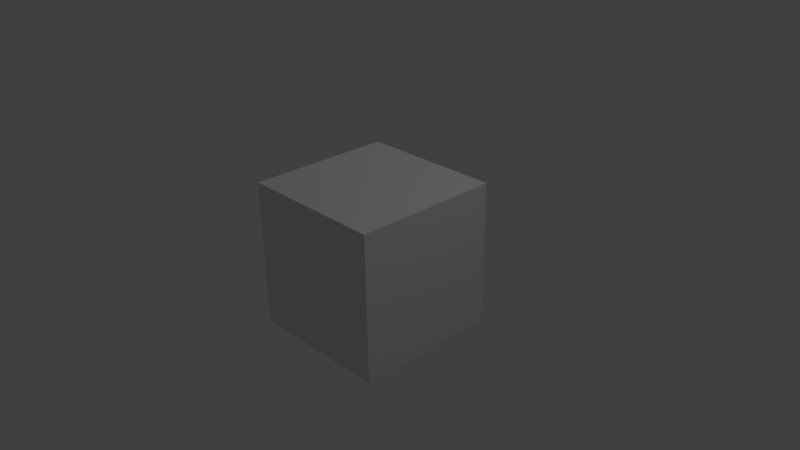 # Source: Dado.blend  (saved by Blender 2.72.0; exported with 4.5.12 LTS)
import bpy
from mathutils import Matrix  # noqa: F401  (used for matrix-valued properties, if any)

bpy.ops.wm.read_factory_settings(use_empty=True)
scene = bpy.context.scene
scene.name = 'Scene'

# ---- collections
col_collection_1 = bpy.data.collections.new('Collection 1'); scene.collection.children.link(col_collection_1)

# ---- materials (node trees are filled in below, after node groups)
mat_material = bpy.data.materials.new('Material')
mat_material.alpha_threshold = 0.0
mat_material.use_transparent_shadow = False
mat_material.roughness = 0.5
mat_material.line_color = (0.0, 0.0, 0.0, 1.0)

# ---- material node trees

# ---- world
world_world = bpy.data.worlds.new('World'); scene.world = world_world
world_world.color = (0.05088, 0.05088, 0.05088)
world_world.use_sun_shadow = False
world_world.sun_shadow_jitter_overblur = 0.0
world_world.cycles.sampling_method = 'MANUAL'
world_world.cycles.sample_map_resolution = 256

# ---- cameras
cam_camera = bpy.data.cameras.new('Camera')
cam_camera.clip_end = 100.0
cam_camera.lens = 35.0
cam_camera.sensor_width = 32.0
cam_camera.sensor_height = 18.0
cam_camera.ortho_scale = 7.314
cam_camera.dof.focus_distance = 0.0
cam_camera.dof.aperture_fstop = 128.0

# ---- lights
light_lamp_001 = bpy.data.lights.new('Lamp.001', 'POINT')
light_lamp_001.transmission_factor = 0.0
light_lamp_001.cutoff_distance = 30.0
light_lamp_001.energy = 100.0
light_lamp_001.shadow_buffer_clip_start = 1.001
light_lamp_001.shadow_soft_size = 0.1
light_lamp_001.shadow_maximum_resolution = 0.006
light_lamp_001.use_absolute_resolution = True
light_lamp_001.cycles.use_multiple_importance_sampling = False
light_lamp = bpy.data.lights.new('Lamp', 'POINT')
light_lamp.transmission_factor = 0.0
light_lamp.cutoff_distance = 30.0
light_lamp.energy = 100.0
light_lamp.shadow_buffer_clip_start = 1.001
light_lamp.shadow_soft_size = 0.1
light_lamp.shadow_maximum_resolution = 0.006
light_lamp.use_absolute_resolution = True
light_lamp.cycles.use_multiple_importance_sampling = False

# ---- meshes
me_cube = bpy.data.meshes.new('Cube')
me_cube.from_pydata([(1.0, 1.0, -1.0), (1.0, -1.0, -1.0), (-1.0, -1.0, -1.0), (-1.0, 1.0, -1.0), (1.0, 1.0, 1.0), (1.0, -1.0, 1.0), (-1.0, -1.0, 1.0), (-1.0, 1.0, 1.0)], [], [(0, 1, 2, 3), (4, 7, 6, 5), (0, 4, 5, 1), (1, 5, 6, 2), (2, 6, 7, 3), (4, 0, 3, 7)])
_uv = me_cube.uv_layers.new(name='UVMap')
_uv.uv.foreach_set('vector', [0.619, 0.07972, 0.619, 0.358, 0.4636, 0.358, 0.4636, 0.07972, 0.619, 0.9116, 0.4636, 0.9116, 0.4636, 0.6352, 0.619, 0.6352, 0.7754, 0.358, 0.7754, 0.6352, 0.619, 0.6352, 0.619, 0.358, 0.619, 0.358, 0.619, 0.6352, 0.4636, 0.6352, 0.4636, 0.358, 0.4636, 0.358, 0.4636, 0.6352, 0.3069, 0.6352, 0.3069, 0.358, 0.151, 0.6352, 0.151, 0.358, 0.3069, 0.358, 0.3069, 0.6352])
me_cube.materials.append(mat_material)
me_cube.use_remesh_preserve_volume = False
me_cube.use_remesh_preserve_attributes = False
me_cube.use_mirror_vertex_groups = False
me_cube.update()

# ---- objects
ob_lamp_001 = bpy.data.objects.new('Lamp.001', light_lamp_001)
ob_cube = bpy.data.objects.new('Cube', me_cube)
ob_lamp = bpy.data.objects.new('Lamp', light_lamp)
ob_camera = bpy.data.objects.new('Camera', cam_camera)

# ---- transforms, parenting, visibility, modifiers, constraints
ob_lamp_001.location = (-4.743, 4.634, 5.904)
ob_lamp_001.rotation_euler = (0.6503, 0.05522, 1.866)
ob_lamp_001.lock_rotations_4d = False
ob_lamp_001.empty_display_type = 'ARROWS'
ob_lamp_001.color = (0.0, 0.0, 0.0, 0.0)
ob_lamp_001.lineart.crease_threshold = 0.0
ob_cube.location = (0.0, 0.0, 0.0)
ob_cube.lock_rotations_4d = False
ob_cube.empty_display_type = 'ARROWS'
ob_cube.lineart.crease_threshold = 0.0
ob_lamp.location = (4.076, 1.005, 5.904)
ob_lamp.rotation_euler = (0.6503, 0.05522, 1.866)
ob_lamp.lock_rotations_4d = False
ob_lamp.empty_display_type = 'ARROWS'
ob_lamp.color = (0.0, 0.0, 0.0, 0.0)
ob_lamp.lineart.crease_threshold = 0.0
ob_camera.location = (7.481, -6.508, 5.344)
ob_camera.rotation_euler = (1.109, 0.01082, 0.8149)
ob_camera.lock_rotations_4d = False
ob_camera.empty_display_type = 'ARROWS'
ob_camera.color = (0.0, 0.0, 0.0, 0.0)
ob_camera.display_type = 'WIRE'
ob_camera.lineart.crease_threshold = 0.0

# ---- collection membership
col_collection_1.objects.link(ob_lamp_001)
col_collection_1.objects.link(ob_cube)
col_collection_1.objects.link(ob_lamp)
col_collection_1.objects.link(ob_camera)

# ---- scene / render settings (as saved in the file)
scene.camera = ob_camera
scene.frame_start = 1; scene.frame_end = 250; scene.frame_set(0)
scene.render.engine = 'BLENDER_EEVEE_NEXT'
scene.render.resolution_percentage = 50
scene.render.dither_intensity = 0.0
scene.cycles.use_denoising = False
scene.cycles.samples = 10
scene.cycles.sampling_pattern = 'TABULATED_SOBOL'
scene.cycles.light_sampling_threshold = 0.0
scene.cycles.use_adaptive_sampling = False
scene.cycles.use_light_tree = False
scene.cycles.blur_glossy = 0.0
scene.cycles.pixel_filter_type = 'GAUSSIAN'
scene.cycles.sample_clamp_indirect = 0.0
scene.view_settings.view_transform = 'Standard'
bpy.context.view_layer.update()
